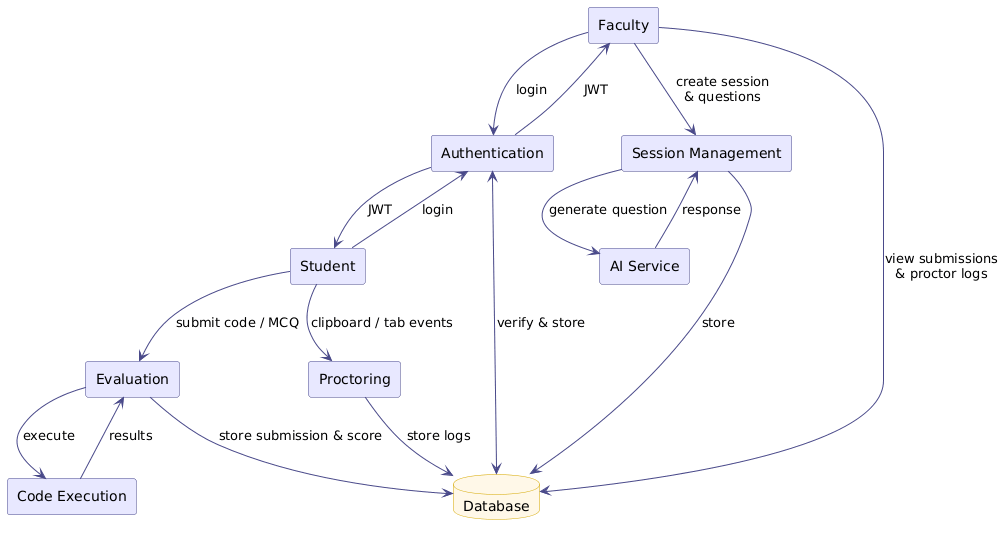

The diagram above was rendered by PlantUML. Its source (embedded in the PNG):
@startuml
skinparam backgroundColor White
skinparam ArrowColor #4A4A8A
skinparam rectangleBackgroundColor #E8E8FF
skinparam rectangleBorderColor #4A4A8A
skinparam databaseBackgroundColor #FFF8E8
skinparam databaseBorderColor #D4A800

rectangle "Faculty" as F
rectangle "Student" as S
rectangle "AI Service" as AI
rectangle "Code Execution" as CE

rectangle "Authentication" as P1
rectangle "Session Management" as P2
rectangle "Evaluation" as P3
rectangle "Proctoring" as P4

database "Database" as DB

F --> P1 : login
S --> P1 : login
P1 <--> DB : verify & store
P1 --> F : JWT
P1 --> S : JWT

F --> P2 : create session\n& questions
P2 --> AI : generate question
AI --> P2 : response
P2 --> DB : store

S --> P3 : submit code / MCQ
P3 --> CE : execute
CE --> P3 : results
P3 --> DB : store submission & score

S --> P4 : clipboard / tab events
P4 --> DB : store logs

F --> DB : view submissions\n& proctor logs
@enduml